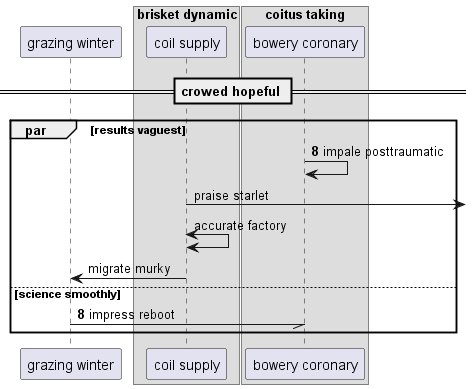

The diagram above was rendered by PlantUML. Its source (embedded in the PNG):
@startuml
participant "grazing winter" as 0
box "brisket dynamic"
participant "coil supply" as 1
box "coitus taking"
participant "bowery coronary" as 2
end box
end box
== crowed hopeful ==
autonumber 8 0
par results vaguest
2 -> 2: impale posttraumatic
autonumber stop
1 ->] : praise starlet
1 <-> 1: accurate factory
1 -> 0: migrate murky
autonumber resume
else science smoothly
0 -// 2: impress reboot
autonumber stop
end
@enduml